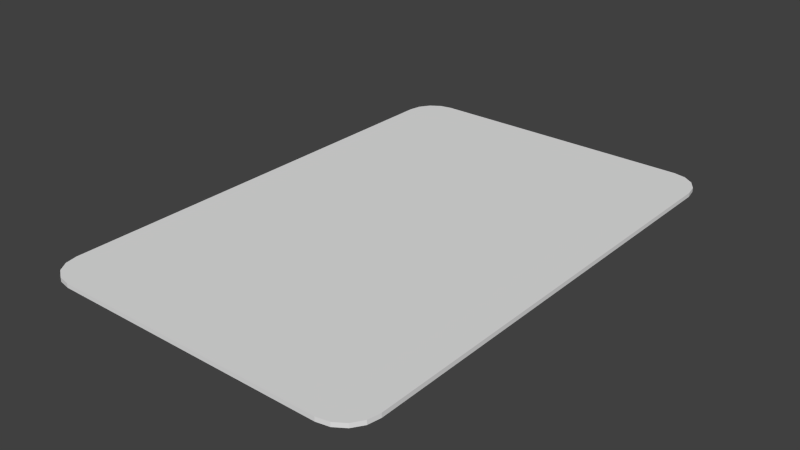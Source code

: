 # Source: PlayingCard.blend  (saved by Blender 2.75.0; exported with 4.5.12 LTS)
import bpy
from mathutils import Matrix  # noqa: F401  (used for matrix-valued properties, if any)

bpy.ops.wm.read_factory_settings(use_empty=True)
scene = bpy.context.scene
scene.name = 'Scene'

# ---- collections
col_collection_1 = bpy.data.collections.new('Collection 1'); scene.collection.children.link(col_collection_1)

# ---- materials (node trees are filled in below, after node groups)
mat_material_001 = bpy.data.materials.new('Material.001')
mat_material_001.alpha_threshold = 0.0
mat_material_001.use_transparent_shadow = False
mat_material_001.roughness = 0.5

# ---- material node trees

# ---- world
world_world = bpy.data.worlds.new('World'); scene.world = world_world
world_world.color = (0.05088, 0.05088, 0.05088)
world_world.use_sun_shadow = False
world_world.sun_shadow_jitter_overblur = 0.0
world_world.cycles.sampling_method = 'MANUAL'
world_world.cycles.sample_map_resolution = 256

# ---- meshes
me_circle = bpy.data.meshes.new('Circle')
me_circle.from_pydata([(1.625, 3.0, 0.025), (2.0, 2.625, 0.025), (1.971, 2.769, 0.025), (1.89, 2.89, 0.025), (1.769, 2.971, 0.025), (1.625, 2.625, 0.025), (1.625, 3.0, -0.025), (2.0, 2.625, -0.025), (1.971, 2.769, -0.025), (1.89, 2.89, -0.025), (1.769, 2.971, -0.025), (1.625, 2.625, -0.025), (2.0, 1.969, 0.025), (2.0, 1.312, 0.025), (2.0, 0.6562, 0.025), (1.625, 1.969, 0.025), (1.625, 1.312, 0.025), (1.625, 0.6562, 0.025), (2.0, 1.969, -0.025), (2.0, 1.312, -0.025), (2.0, 0.6562, -0.025), (1.625, 1.969, -0.025), (1.625, 1.312, -0.025), (1.625, 0.6562, -0.025), (1.083, 3.0, 0.025), (0.5417, 3.0, 0.025), (1.083, 2.625, 0.025), (0.5417, 2.625, 0.025), (1.083, 3.0, -0.025), (0.5417, 3.0, -0.025), (1.083, 2.625, -0.025), (0.5417, 2.625, -0.025), (0.5417, 1.969, -0.025), (1.083, 1.969, -0.025), (0.5417, 1.312, -0.025), (1.083, 1.312, -0.025), (0.5417, 0.6562, -0.025), (1.083, 0.6562, -0.025), (1.083, 1.969, 0.025), (0.5417, 1.969, 0.025), (1.083, 1.312, 0.025), (0.5417, 1.312, 0.025), (1.083, 0.6562, 0.025), (0.5417, 0.6562, 0.025), (1.625, -3.0, 0.025), (2.0, -2.625, 0.025), (1.971, -2.769, 0.025), (1.89, -2.89, 0.025), (1.769, -2.971, 0.025), (2.0, 0.0, 0.025), (1.625, -2.625, 0.025), (1.625, 0.0, 0.025), (1.625, -3.0, -0.025), (2.0, -2.625, -0.025), (1.971, -2.769, -0.025), (1.89, -2.89, -0.025), (1.769, -2.971, -0.025), (2.0, 0.0, -0.025), (1.625, -2.625, -0.025), (1.625, 0.0, -0.025), (2.0, -1.969, 0.025), (2.0, -1.312, 0.025), (2.0, -0.6562, 0.025), (1.625, -1.969, 0.025), (1.625, -1.312, 0.025), (1.625, -0.6562, 0.025), (2.0, -1.969, -0.025), (2.0, -1.312, -0.025), (2.0, -0.6562, -0.025), (1.625, -1.969, -0.025), (1.625, -1.312, -0.025), (1.625, -0.6562, -0.025), (1.083, -3.0, 0.025), (0.5417, -3.0, 0.025), (1.083, 0.0, 0.025), (0.5417, 0.0, 0.025), (1.083, -2.625, 0.025), (0.5417, -2.625, 0.025), (1.083, -3.0, -0.025), (0.5417, -3.0, -0.025), (1.083, 0.0, -0.025), (0.5417, 0.0, -0.025), (1.083, -2.625, -0.025), (0.5417, -2.625, -0.025), (0.5417, -1.969, -0.025), (1.083, -1.969, -0.025), (0.5417, -1.312, -0.025), (1.083, -1.312, -0.025), (0.5417, -0.6562, -0.025), (1.083, -0.6562, -0.025), (1.083, -1.969, 0.025), (0.5417, -1.969, 0.025), (1.083, -1.312, 0.025), (0.5417, -1.312, 0.025), (1.083, -0.6562, 0.025), (0.5417, -0.6562, 0.025), (-1.625, 3.0, 0.025), (-2.0, 2.625, 0.025), (-1.971, 2.769, 0.025), (-1.89, 2.89, 0.025), (-1.769, 2.971, 0.025), (0.0, 3.0, 0.025), (0.0, 2.625, 0.025), (-1.625, 2.625, 0.025), (-1.625, 3.0, -0.025), (-2.0, 2.625, -0.025), (-1.971, 2.769, -0.025), (-1.89, 2.89, -0.025), (-1.769, 2.971, -0.025), (0.0, 3.0, -0.025), (0.0, 2.625, -0.025), (-1.625, 2.625, -0.025), (-2.0, 1.969, 0.025), (-2.0, 1.312, 0.025), (-2.0, 0.6562, 0.025), (0.0, 1.969, 0.025), (0.0, 1.312, 0.025), (0.0, 0.6562, 0.025), (-1.625, 1.969, 0.025), (-1.625, 1.312, 0.025), (-1.625, 0.6562, 0.025), (-2.0, 1.969, -0.025), (-2.0, 1.312, -0.025), (-2.0, 0.6562, -0.025), (0.0, 1.969, -0.025), (0.0, 1.312, -0.025), (0.0, 0.6562, -0.025), (-1.625, 1.969, -0.025), (-1.625, 1.312, -0.025), (-1.625, 0.6562, -0.025), (-1.083, 3.0, 0.025), (-0.5417, 3.0, 0.025), (-1.083, 2.625, 0.025), (-0.5417, 2.625, 0.025), (-1.083, 3.0, -0.025), (-0.5417, 3.0, -0.025), (-1.083, 2.625, -0.025), (-0.5417, 2.625, -0.025), (-0.5417, 1.969, -0.025), (-1.083, 1.969, -0.025), (-0.5417, 1.312, -0.025), (-1.083, 1.312, -0.025), (-0.5417, 0.6562, -0.025), (-1.083, 0.6562, -0.025), (-1.083, 1.969, 0.025), (-0.5417, 1.969, 0.025), (-1.083, 1.312, 0.025), (-0.5417, 1.312, 0.025), (-1.083, 0.6562, 0.025), (-0.5417, 0.6562, 0.025), (-1.625, -3.0, 0.025), (-2.0, -2.625, 0.025), (-1.971, -2.769, 0.025), (-1.89, -2.89, 0.025), (-1.769, -2.971, 0.025), (0.0, -3.0, 0.025), (-2.0, 0.0, 0.025), (0.0, 0.0, 0.025), (0.0, -2.625, 0.025), (-1.625, -2.625, 0.025), (-1.625, 0.0, 0.025), (-1.625, -3.0, -0.025), (-2.0, -2.625, -0.025), (-1.971, -2.769, -0.025), (-1.89, -2.89, -0.025), (-1.769, -2.971, -0.025), (0.0, -3.0, -0.025), (-2.0, 0.0, -0.025), (0.0, 0.0, -0.025), (0.0, -2.625, -0.025), (-1.625, -2.625, -0.025), (-1.625, 0.0, -0.025), (-2.0, -1.969, 0.025), (-2.0, -1.312, 0.025), (-2.0, -0.6562, 0.025), (0.0, -1.969, 0.025), (0.0, -1.312, 0.025), (0.0, -0.6562, 0.025), (-1.625, -1.969, 0.025), (-1.625, -1.312, 0.025), (-1.625, -0.6562, 0.025), (-2.0, -1.969, -0.025), (-2.0, -1.312, -0.025), (-2.0, -0.6562, -0.025), (0.0, -1.969, -0.025), (0.0, -1.312, -0.025), (0.0, -0.6562, -0.025), (-1.625, -1.969, -0.025), (-1.625, -1.312, -0.025), (-1.625, -0.6562, -0.025), (-1.083, -3.0, 0.025), (-0.5417, -3.0, 0.025), (-1.083, 0.0, 0.025), (-0.5417, 0.0, 0.025), (-1.083, -2.625, 0.025), (-0.5417, -2.625, 0.025), (-1.083, -3.0, -0.025), (-0.5417, -3.0, -0.025), (-1.083, 0.0, -0.025), (-0.5417, 0.0, -0.025), (-1.083, -2.625, -0.025), (-0.5417, -2.625, -0.025), (-0.5417, -1.969, -0.025), (-1.083, -1.969, -0.025), (-0.5417, -1.312, -0.025), (-1.083, -1.312, -0.025), (-0.5417, -0.6562, -0.025), (-1.083, -0.6562, -0.025), (-1.083, -1.969, 0.025), (-0.5417, -1.969, 0.025), (-1.083, -1.312, 0.025), (-0.5417, -1.312, 0.025), (-1.083, -0.6562, 0.025), (-0.5417, -0.6562, 0.025)], [], [(27, 25, 101, 102), (43, 117, 157, 75), (14, 17, 51, 49), (2, 3, 5, 1), (3, 4, 0, 5), (31, 110, 109, 29), (36, 81, 168, 126), (20, 57, 59, 23), (8, 7, 11, 9), (9, 11, 6, 10), (1, 7, 8, 2), (12, 18, 7, 1), (2, 8, 9, 3), (25, 29, 109, 101), (3, 9, 10, 4), (4, 10, 6, 0), (49, 57, 20, 14), (14, 20, 19, 13), (13, 19, 18, 12), (7, 18, 21, 11), (18, 19, 22, 21), (19, 20, 23, 22), (31, 32, 124, 110), (32, 34, 125, 124), (34, 36, 126, 125), (1, 5, 15, 12), (12, 15, 16, 13), (13, 16, 17, 14), (27, 102, 115, 39), (39, 115, 116, 41), (41, 116, 117, 43), (16, 40, 42, 17), (40, 41, 43, 42), (15, 38, 40, 16), (38, 39, 41, 40), (5, 26, 38, 15), (26, 27, 39, 38), (22, 23, 37, 35), (35, 37, 36, 34), (21, 22, 35, 33), (33, 35, 34, 32), (11, 21, 33, 30), (30, 33, 32, 31), (0, 6, 28, 24), (24, 28, 29, 25), (23, 59, 80, 37), (37, 80, 81, 36), (11, 30, 28, 6), (30, 31, 29, 28), (17, 42, 74, 51), (42, 43, 75, 74), (5, 0, 24, 26), (26, 24, 25, 27), (77, 158, 155, 73), (95, 75, 157, 177), (62, 49, 51, 65), (46, 45, 50, 47), (47, 50, 44, 48), (83, 79, 166, 169), (88, 186, 168, 81), (68, 71, 59, 57), (54, 55, 58, 53), (55, 56, 52, 58), (45, 46, 54, 53), (60, 45, 53, 66), (46, 47, 55, 54), (73, 155, 166, 79), (47, 48, 56, 55), (48, 44, 52, 56), (49, 62, 68, 57), (62, 61, 67, 68), (61, 60, 66, 67), (53, 58, 69, 66), (66, 69, 70, 67), (67, 70, 71, 68), (83, 169, 184, 84), (84, 184, 185, 86), (86, 185, 186, 88), (45, 60, 63, 50), (60, 61, 64, 63), (61, 62, 65, 64), (77, 91, 175, 158), (91, 93, 176, 175), (93, 95, 177, 176), (64, 65, 94, 92), (92, 94, 95, 93), (63, 64, 92, 90), (90, 92, 93, 91), (50, 63, 90, 76), (76, 90, 91, 77), (70, 87, 89, 71), (87, 86, 88, 89), (69, 85, 87, 70), (85, 84, 86, 87), (58, 82, 85, 69), (82, 83, 84, 85), (44, 72, 78, 52), (72, 73, 79, 78), (71, 89, 80, 59), (89, 88, 81, 80), (58, 52, 78, 82), (82, 78, 79, 83), (65, 51, 74, 94), (94, 74, 75, 95), (50, 76, 72, 44), (76, 77, 73, 72), (133, 102, 101, 131), (149, 193, 157, 117), (114, 156, 160, 120), (98, 97, 103, 99), (99, 103, 96, 100), (137, 135, 109, 110), (142, 126, 168, 199), (123, 129, 171, 167), (106, 107, 111, 105), (107, 108, 104, 111), (97, 98, 106, 105), (112, 97, 105, 121), (98, 99, 107, 106), (131, 101, 109, 135), (99, 100, 108, 107), (100, 96, 104, 108), (156, 114, 123, 167), (114, 113, 122, 123), (113, 112, 121, 122), (105, 111, 127, 121), (121, 127, 128, 122), (122, 128, 129, 123), (137, 110, 124, 138), (138, 124, 125, 140), (140, 125, 126, 142), (97, 112, 118, 103), (112, 113, 119, 118), (113, 114, 120, 119), (133, 145, 115, 102), (145, 147, 116, 115), (147, 149, 117, 116), (119, 120, 148, 146), (146, 148, 149, 147), (118, 119, 146, 144), (144, 146, 147, 145), (103, 118, 144, 132), (132, 144, 145, 133), (128, 141, 143, 129), (141, 140, 142, 143), (127, 139, 141, 128), (139, 138, 140, 141), (111, 136, 139, 127), (136, 137, 138, 139), (96, 130, 134, 104), (130, 131, 135, 134), (129, 143, 198, 171), (143, 142, 199, 198), (111, 104, 134, 136), (136, 134, 135, 137), (120, 160, 192, 148), (148, 192, 193, 149), (103, 132, 130, 96), (132, 133, 131, 130), (195, 191, 155, 158), (213, 177, 157, 193), (174, 180, 160, 156), (152, 153, 159, 151), (153, 154, 150, 159), (201, 169, 166, 197), (206, 199, 168, 186), (183, 167, 171, 189), (163, 162, 170, 164), (164, 170, 161, 165), (151, 162, 163, 152), (172, 181, 162, 151), (152, 163, 164, 153), (191, 197, 166, 155), (153, 164, 165, 154), (154, 165, 161, 150), (156, 167, 183, 174), (174, 183, 182, 173), (173, 182, 181, 172), (162, 181, 187, 170), (181, 182, 188, 187), (182, 183, 189, 188), (201, 202, 184, 169), (202, 204, 185, 184), (204, 206, 186, 185), (151, 159, 178, 172), (172, 178, 179, 173), (173, 179, 180, 174), (195, 158, 175, 209), (209, 175, 176, 211), (211, 176, 177, 213), (179, 210, 212, 180), (210, 211, 213, 212), (178, 208, 210, 179), (208, 209, 211, 210), (159, 194, 208, 178), (194, 195, 209, 208), (188, 189, 207, 205), (205, 207, 206, 204), (187, 188, 205, 203), (203, 205, 204, 202), (170, 187, 203, 200), (200, 203, 202, 201), (150, 161, 196, 190), (190, 196, 197, 191), (189, 171, 198, 207), (207, 198, 199, 206), (170, 200, 196, 161), (200, 201, 197, 196), (180, 212, 192, 160), (212, 213, 193, 192), (159, 150, 190, 194), (194, 190, 191, 195)])
_uv = me_circle.uv_layers.new(name='UVMap')
_uv.uv.foreach_set('vector', [0.7297, 0.743, 0.7297, 0.7771, 0.6804, 0.7771, 0.6804, 0.743, 0.7297, 0.5639, 0.6804, 0.5639, 0.6804, 0.5042, 0.7297, 0.5042, 0.8624, 0.5639, 0.8283, 0.5639, 0.8283, 0.5042, 0.8624, 0.5042, 0.8598, 0.7561, 0.8524, 0.7671, 0.8283, 0.743, 0.8624, 0.743, 0.8524, 0.7671, 0.8413, 0.7745, 0.8283, 0.7771, 0.8283, 0.743, 0.1926, 0.7405, 0.2419, 0.7405, 0.2419, 0.7746, 0.1926, 0.7746, 0.1926, 0.5614, 0.1926, 0.5017, 0.2419, 0.5017, 0.2419, 0.5614, 0.0599, 0.5614, 0.0599, 0.5017, 0.09402, 0.5017, 0.09402, 0.5614, 0.0625, 0.7536, 0.0599, 0.7405, 0.09402, 0.7405, 0.06989, 0.7647, 0.06989, 0.7647, 0.09402, 0.7405, 0.09402, 0.7746, 0.08096, 0.7721, 0.9307, 0.6294, 0.9473, 0.6294, 0.9473, 0.6233, 0.9307, 0.6233, 0.9307, 0.6565, 0.9473, 0.6565, 0.9473, 0.6294, 0.9307, 0.6294, 0.9307, 0.6233, 0.9473, 0.6233, 0.9473, 0.6172, 0.9307, 0.6172, 0.9307, 0.5603, 0.9473, 0.5603, 0.9473, 0.5379, 0.9308, 0.5379, 0.9307, 0.6172, 0.9473, 0.6172, 0.9473, 0.6112, 0.9307, 0.6112, 0.9307, 0.6112, 0.9473, 0.6112, 0.9473, 0.6051, 0.9307, 0.6051, 0.9307, 0.7379, 0.9473, 0.7379, 0.9473, 0.7108, 0.9307, 0.7108, 0.9307, 0.7108, 0.9473, 0.7108, 0.9473, 0.6836, 0.9307, 0.6836, 0.9307, 0.6836, 0.9473, 0.6836, 0.9473, 0.6565, 0.9307, 0.6565, 0.0599, 0.7405, 0.0599, 0.6808, 0.09402, 0.6808, 0.09402, 0.7405, 0.0599, 0.6808, 0.0599, 0.6211, 0.09402, 0.6211, 0.09402, 0.6808, 0.0599, 0.6211, 0.0599, 0.5614, 0.09402, 0.5614, 0.09402, 0.6211, 0.1926, 0.7405, 0.1926, 0.6808, 0.2419, 0.6808, 0.2419, 0.7405, 0.1926, 0.6808, 0.1926, 0.6211, 0.2419, 0.6211, 0.2419, 0.6808, 0.1926, 0.6211, 0.1926, 0.5614, 0.2419, 0.5614, 0.2419, 0.6211, 0.8624, 0.743, 0.8283, 0.743, 0.8283, 0.6833, 0.8624, 0.6833, 0.8624, 0.6833, 0.8283, 0.6833, 0.8283, 0.6236, 0.8624, 0.6236, 0.8624, 0.6236, 0.8283, 0.6236, 0.8283, 0.5639, 0.8624, 0.5639, 0.7297, 0.743, 0.6804, 0.743, 0.6804, 0.6833, 0.7297, 0.6833, 0.7297, 0.6833, 0.6804, 0.6833, 0.6804, 0.6236, 0.7297, 0.6236, 0.7297, 0.6236, 0.6804, 0.6236, 0.6804, 0.5639, 0.7297, 0.5639, 0.8283, 0.6236, 0.779, 0.6236, 0.779, 0.5639, 0.8283, 0.5639, 0.779, 0.6236, 0.7297, 0.6236, 0.7297, 0.5639, 0.779, 0.5639, 0.8283, 0.6833, 0.779, 0.6833, 0.779, 0.6236, 0.8283, 0.6236, 0.779, 0.6833, 0.7297, 0.6833, 0.7297, 0.6236, 0.779, 0.6236, 0.8283, 0.743, 0.779, 0.743, 0.779, 0.6833, 0.8283, 0.6833, 0.779, 0.743, 0.7297, 0.743, 0.7297, 0.6833, 0.779, 0.6833, 0.09402, 0.6211, 0.09402, 0.5614, 0.1433, 0.5614, 0.1433, 0.6211, 0.1433, 0.6211, 0.1433, 0.5614, 0.1926, 0.5614, 0.1926, 0.6211, 0.09402, 0.6808, 0.09402, 0.6211, 0.1433, 0.6211, 0.1433, 0.6808, 0.1433, 0.6808, 0.1433, 0.6211, 0.1926, 0.6211, 0.1926, 0.6808, 0.09402, 0.7405, 0.09402, 0.6808, 0.1433, 0.6808, 0.1433, 0.7405, 0.1433, 0.7405, 0.1433, 0.6808, 0.1926, 0.6808, 0.1926, 0.7405, 0.9307, 0.6051, 0.9473, 0.6051, 0.9473, 0.5827, 0.9307, 0.5827, 0.9307, 0.5827, 0.9473, 0.5827, 0.9473, 0.5603, 0.9307, 0.5603, 0.09402, 0.5614, 0.09402, 0.5017, 0.1433, 0.5017, 0.1433, 0.5614, 0.1433, 0.5614, 0.1433, 0.5017, 0.1926, 0.5017, 0.1926, 0.5614, 0.09402, 0.7405, 0.1433, 0.7405, 0.1433, 0.7746, 0.09402, 0.7746, 0.1433, 0.7405, 0.1926, 0.7405, 0.1926, 0.7746, 0.1433, 0.7746, 0.8283, 0.5639, 0.779, 0.5639, 0.779, 0.5042, 0.8283, 0.5042, 0.779, 0.5639, 0.7297, 0.5639, 0.7297, 0.5042, 0.779, 0.5042, 0.8283, 0.743, 0.8283, 0.7771, 0.779, 0.7771, 0.779, 0.743, 0.779, 0.743, 0.779, 0.7771, 0.7297, 0.7771, 0.7297, 0.743, 0.7297, 0.2653, 0.6804, 0.2653, 0.6804, 0.2312, 0.7297, 0.2312, 0.7297, 0.4445, 0.7297, 0.5042, 0.6804, 0.5042, 0.6804, 0.4445, 0.8624, 0.4445, 0.8624, 0.5042, 0.8283, 0.5042, 0.8283, 0.4445, 0.8598, 0.2523, 0.8624, 0.2653, 0.8283, 0.2653, 0.8524, 0.2412, 0.8524, 0.2412, 0.8283, 0.2653, 0.8283, 0.2312, 0.8413, 0.2338, 0.1926, 0.2628, 0.1926, 0.2287, 0.2419, 0.2287, 0.2419, 0.2628, 0.1926, 0.442, 0.2419, 0.442, 0.2419, 0.5017, 0.1926, 0.5017, 0.0599, 0.442, 0.09402, 0.442, 0.09402, 0.5017, 0.0599, 0.5017, 0.06249, 0.2498, 0.06989, 0.2387, 0.09402, 0.2628, 0.0599, 0.2628, 0.06989, 0.2387, 0.08096, 0.2313, 0.09402, 0.2287, 0.09402, 0.2628, 0.9307, 0.8465, 0.9307, 0.8525, 0.9473, 0.8525, 0.9473, 0.8465, 0.9307, 0.8193, 0.9307, 0.8465, 0.9473, 0.8465, 0.9473, 0.8193, 0.9307, 0.8525, 0.9307, 0.8586, 0.9473, 0.8586, 0.9473, 0.8525, 0.9307, 0.9155, 0.9307, 0.9379, 0.9473, 0.9379, 0.9473, 0.9155, 0.9307, 0.8586, 0.9307, 0.8646, 0.9473, 0.8646, 0.9473, 0.8586, 0.9307, 0.8646, 0.9307, 0.8707, 0.9473, 0.8707, 0.9473, 0.8646, 0.9307, 0.7379, 0.9307, 0.7651, 0.9473, 0.7651, 0.9473, 0.7379, 0.9307, 0.7651, 0.9307, 0.7922, 0.9473, 0.7922, 0.9473, 0.7651, 0.9307, 0.7922, 0.9307, 0.8193, 0.9473, 0.8193, 0.9473, 0.7922, 0.0599, 0.2628, 0.09402, 0.2628, 0.09402, 0.3226, 0.0599, 0.3226, 0.0599, 0.3226, 0.09402, 0.3226, 0.09402, 0.3823, 0.0599, 0.3823, 0.0599, 0.3823, 0.09402, 0.3823, 0.09402, 0.442, 0.0599, 0.442, 0.1926, 0.2628, 0.2419, 0.2628, 0.2419, 0.3226, 0.1926, 0.3226, 0.1926, 0.3226, 0.2419, 0.3226, 0.2419, 0.3823, 0.1926, 0.3823, 0.1926, 0.3823, 0.2419, 0.3823, 0.2419, 0.442, 0.1926, 0.442, 0.8624, 0.2653, 0.8624, 0.325, 0.8283, 0.325, 0.8283, 0.2653, 0.8624, 0.325, 0.8624, 0.3847, 0.8283, 0.3847, 0.8283, 0.325, 0.8624, 0.3847, 0.8624, 0.4445, 0.8283, 0.4445, 0.8283, 0.3847, 0.7297, 0.2653, 0.7297, 0.325, 0.6804, 0.325, 0.6804, 0.2653, 0.7297, 0.325, 0.7297, 0.3847, 0.6804, 0.3847, 0.6804, 0.325, 0.7297, 0.3847, 0.7297, 0.4445, 0.6804, 0.4445, 0.6804, 0.3847, 0.8283, 0.3847, 0.8283, 0.4445, 0.779, 0.4445, 0.779, 0.3847, 0.779, 0.3847, 0.779, 0.4445, 0.7297, 0.4445, 0.7297, 0.3847, 0.8283, 0.325, 0.8283, 0.3847, 0.779, 0.3847, 0.779, 0.325, 0.779, 0.325, 0.779, 0.3847, 0.7297, 0.3847, 0.7297, 0.325, 0.8283, 0.2653, 0.8283, 0.325, 0.779, 0.325, 0.779, 0.2653, 0.779, 0.2653, 0.779, 0.325, 0.7297, 0.325, 0.7297, 0.2653, 0.09402, 0.3823, 0.1433, 0.3823, 0.1433, 0.442, 0.09402, 0.442, 0.1433, 0.3823, 0.1926, 0.3823, 0.1926, 0.442, 0.1433, 0.442, 0.09402, 0.3226, 0.1433, 0.3226, 0.1433, 0.3823, 0.09402, 0.3823, 0.1433, 0.3226, 0.1926, 0.3226, 0.1926, 0.3823, 0.1433, 0.3823, 0.09402, 0.2628, 0.1433, 0.2628, 0.1433, 0.3226, 0.09402, 0.3226, 0.1433, 0.2628, 0.1926, 0.2628, 0.1926, 0.3226, 0.1433, 0.3226, 0.9307, 0.8707, 0.9307, 0.8931, 0.9473, 0.8931, 0.9473, 0.8707, 0.9307, 0.8931, 0.9307, 0.9155, 0.9473, 0.9155, 0.9473, 0.8931, 0.09402, 0.442, 0.1433, 0.442, 0.1433, 0.5017, 0.09402, 0.5017, 0.1433, 0.442, 0.1926, 0.442, 0.1926, 0.5017, 0.1433, 0.5017, 0.09402, 0.2628, 0.09402, 0.2287, 0.1433, 0.2287, 0.1433, 0.2628, 0.1433, 0.2628, 0.1433, 0.2287, 0.1926, 0.2287, 0.1926, 0.2628, 0.8283, 0.4445, 0.8283, 0.5042, 0.779, 0.5042, 0.779, 0.4445, 0.779, 0.4445, 0.779, 0.5042, 0.7297, 0.5042, 0.7297, 0.4445, 0.8283, 0.2653, 0.779, 0.2653, 0.779, 0.2312, 0.8283, 0.2312, 0.779, 0.2653, 0.7297, 0.2653, 0.7297, 0.2312, 0.779, 0.2312, 0.6312, 0.743, 0.6804, 0.743, 0.6804, 0.7771, 0.6312, 0.7771, 0.6312, 0.5639, 0.6312, 0.5042, 0.6804, 0.5042, 0.6804, 0.5639, 0.4985, 0.5639, 0.4985, 0.5042, 0.5326, 0.5042, 0.5326, 0.5639, 0.5011, 0.7561, 0.4985, 0.743, 0.5326, 0.743, 0.5085, 0.7671, 0.5085, 0.7671, 0.5326, 0.743, 0.5326, 0.7771, 0.5195, 0.7745, 0.2912, 0.7405, 0.2912, 0.7746, 0.2419, 0.7746, 0.2419, 0.7405, 0.2912, 0.5614, 0.2419, 0.5614, 0.2419, 0.5017, 0.2912, 0.5017, 0.4239, 0.5614, 0.3897, 0.5614, 0.3897, 0.5017, 0.4239, 0.5017, 0.4213, 0.7536, 0.4139, 0.7647, 0.3897, 0.7405, 0.4239, 0.7405, 0.4139, 0.7647, 0.4028, 0.7721, 0.3897, 0.7746, 0.3897, 0.7405, 0.9308, 0.4465, 0.9308, 0.4526, 0.9473, 0.4526, 0.9473, 0.4465, 0.9308, 0.4194, 0.9308, 0.4465, 0.9473, 0.4465, 0.9473, 0.4194, 0.9308, 0.4526, 0.9308, 0.4586, 0.9473, 0.4586, 0.9473, 0.4526, 0.9308, 0.5155, 0.9308, 0.5379, 0.9473, 0.5379, 0.9473, 0.5155, 0.9308, 0.4586, 0.9308, 0.4647, 0.9473, 0.4647, 0.9473, 0.4586, 0.9308, 0.4647, 0.9308, 0.4707, 0.9473, 0.4707, 0.9473, 0.4647, 0.9308, 0.338, 0.9308, 0.3651, 0.9473, 0.3651, 0.9473, 0.338, 0.9308, 0.3651, 0.9308, 0.3922, 0.9473, 0.3922, 0.9473, 0.3651, 0.9308, 0.3922, 0.9308, 0.4194, 0.9473, 0.4194, 0.9473, 0.3922, 0.4239, 0.7405, 0.3897, 0.7405, 0.3897, 0.6808, 0.4239, 0.6808, 0.4239, 0.6808, 0.3897, 0.6808, 0.3897, 0.6211, 0.4239, 0.6211, 0.4239, 0.6211, 0.3897, 0.6211, 0.3897, 0.5614, 0.4239, 0.5614, 0.2912, 0.7405, 0.2419, 0.7405, 0.2419, 0.6808, 0.2912, 0.6808, 0.2912, 0.6808, 0.2419, 0.6808, 0.2419, 0.6211, 0.2912, 0.6211, 0.2912, 0.6211, 0.2419, 0.6211, 0.2419, 0.5614, 0.2912, 0.5614, 0.4985, 0.743, 0.4985, 0.6833, 0.5326, 0.6833, 0.5326, 0.743, 0.4985, 0.6833, 0.4985, 0.6236, 0.5326, 0.6236, 0.5326, 0.6833, 0.4985, 0.6236, 0.4985, 0.5639, 0.5326, 0.5639, 0.5326, 0.6236, 0.6312, 0.743, 0.6312, 0.6833, 0.6804, 0.6833, 0.6804, 0.743, 0.6312, 0.6833, 0.6312, 0.6236, 0.6804, 0.6236, 0.6804, 0.6833, 0.6312, 0.6236, 0.6312, 0.5639, 0.6804, 0.5639, 0.6804, 0.6236, 0.5326, 0.6236, 0.5326, 0.5639, 0.5819, 0.5639, 0.5819, 0.6236, 0.5819, 0.6236, 0.5819, 0.5639, 0.6312, 0.5639, 0.6312, 0.6236, 0.5326, 0.6833, 0.5326, 0.6236, 0.5819, 0.6236, 0.5819, 0.6833, 0.5819, 0.6833, 0.5819, 0.6236, 0.6312, 0.6236, 0.6312, 0.6833, 0.5326, 0.743, 0.5326, 0.6833, 0.5819, 0.6833, 0.5819, 0.743, 0.5819, 0.743, 0.5819, 0.6833, 0.6312, 0.6833, 0.6312, 0.743, 0.3897, 0.6211, 0.3404, 0.6211, 0.3404, 0.5614, 0.3897, 0.5614, 0.3404, 0.6211, 0.2912, 0.6211, 0.2912, 0.5614, 0.3404, 0.5614, 0.3897, 0.6808, 0.3404, 0.6808, 0.3404, 0.6211, 0.3897, 0.6211, 0.3404, 0.6808, 0.2912, 0.6808, 0.2912, 0.6211, 0.3404, 0.6211, 0.3897, 0.7405, 0.3404, 0.7405, 0.3404, 0.6808, 0.3897, 0.6808, 0.3404, 0.7405, 0.2912, 0.7405, 0.2912, 0.6808, 0.3404, 0.6808, 0.9308, 0.4707, 0.9308, 0.4931, 0.9473, 0.4931, 0.9473, 0.4707, 0.9308, 0.4931, 0.9308, 0.5155, 0.9473, 0.5155, 0.9473, 0.4931, 0.3897, 0.5614, 0.3404, 0.5614, 0.3404, 0.5017, 0.3897, 0.5017, 0.3404, 0.5614, 0.2912, 0.5614, 0.2912, 0.5017, 0.3404, 0.5017, 0.3897, 0.7405, 0.3897, 0.7746, 0.3404, 0.7746, 0.3404, 0.7405, 0.3404, 0.7405, 0.3404, 0.7746, 0.2912, 0.7746, 0.2912, 0.7405, 0.5326, 0.5639, 0.5326, 0.5042, 0.5819, 0.5042, 0.5819, 0.5639, 0.5819, 0.5639, 0.5819, 0.5042, 0.6312, 0.5042, 0.6312, 0.5639, 0.5326, 0.743, 0.5819, 0.743, 0.5819, 0.7771, 0.5326, 0.7771, 0.5819, 0.743, 0.6312, 0.743, 0.6312, 0.7771, 0.5819, 0.7771, 0.6312, 0.2653, 0.6312, 0.2312, 0.6804, 0.2312, 0.6804, 0.2653, 0.6312, 0.4445, 0.6804, 0.4445, 0.6804, 0.5042, 0.6312, 0.5042, 0.4985, 0.4445, 0.5326, 0.4445, 0.5326, 0.5042, 0.4985, 0.5042, 0.5011, 0.2523, 0.5085, 0.2412, 0.5326, 0.2653, 0.4985, 0.2653, 0.5085, 0.2412, 0.5195, 0.2338, 0.5326, 0.2312, 0.5326, 0.2653, 0.2912, 0.2628, 0.2419, 0.2628, 0.2419, 0.2287, 0.2912, 0.2287, 0.2912, 0.442, 0.2912, 0.5017, 0.2419, 0.5017, 0.2419, 0.442, 0.4238, 0.442, 0.4239, 0.5017, 0.3897, 0.5017, 0.3897, 0.442, 0.4213, 0.2498, 0.4238, 0.2628, 0.3897, 0.2628, 0.4139, 0.2387, 0.4139, 0.2387, 0.3897, 0.2628, 0.3897, 0.2287, 0.4028, 0.2313, 0.9307, 0.2294, 0.9473, 0.2294, 0.9473, 0.2233, 0.9307, 0.2233, 0.9307, 0.2565, 0.9473, 0.2565, 0.9473, 0.2294, 0.9307, 0.2294, 0.9307, 0.2233, 0.9473, 0.2233, 0.9473, 0.2173, 0.9307, 0.2173, 0.9307, 0.1604, 0.9473, 0.1604, 0.9473, 0.138, 0.9307, 0.138, 0.9307, 0.2173, 0.9473, 0.2173, 0.9473, 0.2112, 0.9307, 0.2112, 0.9307, 0.2112, 0.9473, 0.2112, 0.9473, 0.2052, 0.9307, 0.2052, 0.9308, 0.338, 0.9473, 0.338, 0.9473, 0.3108, 0.9308, 0.3108, 0.9308, 0.3108, 0.9473, 0.3108, 0.9473, 0.2837, 0.9307, 0.2837, 0.9307, 0.2837, 0.9473, 0.2837, 0.9473, 0.2565, 0.9307, 0.2565, 0.4238, 0.2628, 0.4238, 0.3226, 0.3897, 0.3226, 0.3897, 0.2628, 0.4238, 0.3226, 0.4238, 0.3823, 0.3897, 0.3823, 0.3897, 0.3226, 0.4238, 0.3823, 0.4238, 0.442, 0.3897, 0.442, 0.3897, 0.3823, 0.2912, 0.2628, 0.2912, 0.3226, 0.2419, 0.3226, 0.2419, 0.2628, 0.2912, 0.3226, 0.2912, 0.3823, 0.2419, 0.3823, 0.2419, 0.3226, 0.2912, 0.3823, 0.2912, 0.442, 0.2419, 0.442, 0.2419, 0.3823, 0.4985, 0.2653, 0.5326, 0.2653, 0.5326, 0.325, 0.4985, 0.325, 0.4985, 0.325, 0.5326, 0.325, 0.5326, 0.3847, 0.4985, 0.3847, 0.4985, 0.3847, 0.5326, 0.3847, 0.5326, 0.4445, 0.4985, 0.4445, 0.6312, 0.2653, 0.6804, 0.2653, 0.6804, 0.325, 0.6312, 0.325, 0.6312, 0.325, 0.6804, 0.325, 0.6804, 0.3847, 0.6312, 0.3847, 0.6312, 0.3847, 0.6804, 0.3847, 0.6804, 0.4445, 0.6312, 0.4445, 0.5326, 0.3847, 0.5819, 0.3847, 0.5819, 0.4445, 0.5326, 0.4445, 0.5819, 0.3847, 0.6312, 0.3847, 0.6312, 0.4445, 0.5819, 0.4445, 0.5326, 0.325, 0.5819, 0.325, 0.5819, 0.3847, 0.5326, 0.3847, 0.5819, 0.325, 0.6312, 0.325, 0.6312, 0.3847, 0.5819, 0.3847, 0.5326, 0.2653, 0.5819, 0.2653, 0.5819, 0.325, 0.5326, 0.325, 0.5819, 0.2653, 0.6312, 0.2653, 0.6312, 0.325, 0.5819, 0.325, 0.3897, 0.3823, 0.3897, 0.442, 0.3404, 0.442, 0.3404, 0.3823, 0.3404, 0.3823, 0.3404, 0.442, 0.2912, 0.442, 0.2912, 0.3823, 0.3897, 0.3226, 0.3897, 0.3823, 0.3404, 0.3823, 0.3404, 0.3226, 0.3404, 0.3226, 0.3404, 0.3823, 0.2912, 0.3823, 0.2912, 0.3226, 0.3897, 0.2628, 0.3897, 0.3226, 0.3404, 0.3226, 0.3404, 0.2628, 0.3404, 0.2628, 0.3404, 0.3226, 0.2912, 0.3226, 0.2912, 0.2628, 0.9307, 0.2052, 0.9473, 0.2052, 0.9473, 0.1828, 0.9307, 0.1828, 0.9307, 0.1828, 0.9473, 0.1828, 0.9473, 0.1604, 0.9307, 0.1604, 0.3897, 0.442, 0.3897, 0.5017, 0.3404, 0.5017, 0.3404, 0.442, 0.3404, 0.442, 0.3404, 0.5017, 0.2912, 0.5017, 0.2912, 0.442, 0.3897, 0.2628, 0.3404, 0.2628, 0.3404, 0.2287, 0.3897, 0.2287, 0.3404, 0.2628, 0.2912, 0.2628, 0.2912, 0.2287, 0.3404, 0.2287, 0.5326, 0.4445, 0.5819, 0.4445, 0.5819, 0.5042, 0.5326, 0.5042, 0.5819, 0.4445, 0.6312, 0.4445, 0.6312, 0.5042, 0.5819, 0.5042, 0.5326, 0.2653, 0.5326, 0.2312, 0.5819, 0.2312, 0.5819, 0.2653, 0.5819, 0.2653, 0.5819, 0.2312, 0.6312, 0.2312, 0.6312, 0.2653])
me_circle.materials.append(mat_material_001)
me_circle.use_remesh_preserve_volume = False
me_circle.use_remesh_preserve_attributes = False
me_circle.use_mirror_vertex_groups = False
me_circle.update()

# ---- objects
ob_circle = bpy.data.objects.new('Circle', me_circle)

# ---- transforms, parenting, visibility, modifiers, constraints
ob_circle.location = (0.0, 0.0, 0.0)
ob_circle.lineart.crease_threshold = 0.0

# ---- collection membership
col_collection_1.objects.link(ob_circle)

# ---- scene / render settings (as saved in the file)
scene.frame_start = 1; scene.frame_end = 250; scene.frame_set(1)
scene.render.engine = 'BLENDER_EEVEE_NEXT'
scene.render.resolution_percentage = 50
scene.render.dither_intensity = 0.0
scene.cycles.use_denoising = False
scene.cycles.samples = 10
scene.cycles.sampling_pattern = 'TABULATED_SOBOL'
scene.cycles.light_sampling_threshold = 0.0
scene.cycles.use_adaptive_sampling = False
scene.cycles.use_light_tree = False
scene.cycles.blur_glossy = 0.0
scene.cycles.pixel_filter_type = 'GAUSSIAN'
scene.cycles.sample_clamp_indirect = 0.0
scene.view_settings.view_transform = 'Standard'
bpy.context.view_layer.update()

# ---- added for rendering (the .blend has no active camera and no usable light): camera, sun
cam_auto = bpy.data.cameras.new('AutoCamera')
cam_auto.lens = 50.0
cam_auto.sensor_width = 36.0
cam_auto.clip_end = 1000.0
ob_auto_camera = bpy.data.objects.new('AutoCamera', cam_auto)
scene.collection.objects.link(ob_auto_camera)
ob_auto_camera.location = (6.67205, -8.00646, 5.33764)
ob_auto_camera.rotation_euler = (1.09748, -7.21219e-08, 0.694738)
scene.camera = ob_auto_camera
light_auto_sun = bpy.data.lights.new('AutoSun', 'SUN')
light_auto_sun.energy = 3.0
light_auto_sun.angle = 0.0523599
ob_auto_sun = bpy.data.objects.new('AutoSun', light_auto_sun)
scene.collection.objects.link(ob_auto_sun)
ob_auto_sun.rotation_euler = (0.872665, 0.174533, 0.523599)
bpy.context.view_layer.update()
